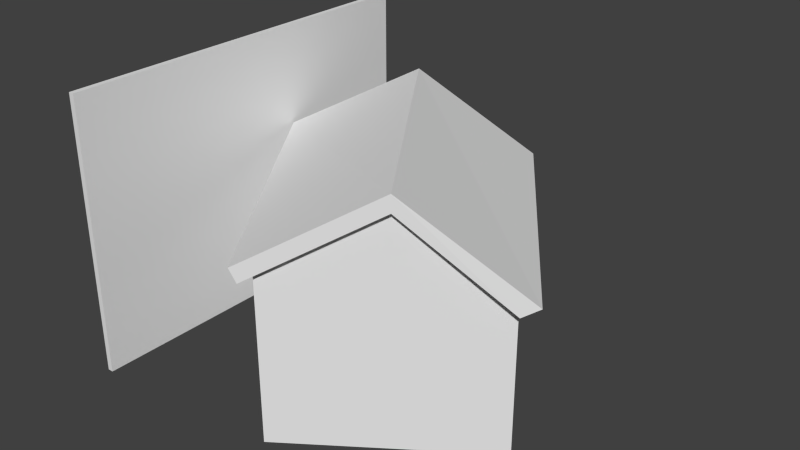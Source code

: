 # Source: workshop6.blend  (saved by Blender 2.66.0; exported with 4.5.12 LTS)
import bpy
from mathutils import Matrix  # noqa: F401  (used for matrix-valued properties, if any)

bpy.ops.wm.read_factory_settings(use_empty=True)
scene = bpy.context.scene
scene.name = 'Scene'

# ---- collections
col_collection_1 = bpy.data.collections.new('Collection 1'); scene.collection.children.link(col_collection_1)

# ---- world
world_world = bpy.data.worlds.new('World'); scene.world = world_world
world_world.color = (0.05088, 0.05088, 0.05088)
world_world.use_sun_shadow = False
world_world.sun_shadow_jitter_overblur = 0.0
world_world.cycles.sampling_method = 'MANUAL'
world_world.cycles.sample_map_resolution = 256

# ---- meshes
me_workshop_001 = bpy.data.meshes.new('workshop.001')
me_workshop_001.from_pydata([(-22.0, -27.5, 3.982), (-22.0, 27.5, 3.982), (18.87, 27.5, 0.3935), (18.08, -28.5, 0.9435), (-23.13, -27.5, 6.529), (-23.13, 27.5, 6.529), (21.13, 27.5, 1.869), (21.13, -28.5, 2.576), (0.0, 27.5, 17.63), (0.0, -27.5, 19.0), (0.0, 27.5, 14.63), (0.0, -27.5, 16.0), (-20.0, -26.0, -25.0), (-20.0, 26.0, -25.0), (18.0, 26.0, -25.0), (18.0, -26.0, -25.0), (-20.0, -26.0, 5.0), (-20.0, 26.0, 5.0), (18.0, 26.0, 1.0), (18.0, -26.0, 1.0), (0.0, 26.0, 14.63), (0.0, -26.0, 16.0)], [], [(4, 5, 1, 0), (6, 2, 10, 8), (6, 7, 3, 2), (3, 7, 9, 11), (11, 10, 2, 3), (9, 8, 5, 4), (7, 6, 8, 9), (0, 1, 10, 11), (9, 4, 0, 11), (5, 8, 10, 1), (16, 17, 13, 12), (17, 20, 18, 14, 13), (18, 19, 15, 14), (19, 21, 16, 12, 15), (12, 13, 14, 15), (21, 20, 17, 16), (19, 18, 20, 21)])
_uv = me_workshop_001.uv_layers.new(name='UVMap')
_uv.uv.foreach_set('vector', [0.954, 0.5013, 0.9524, 7.581e-05, 0.9772, 0.0, 0.9787, 0.5012, 0.857, 0.5019, 0.8804, 0.5097, 0.7496, 0.7071, 0.7225, 0.7101, 0.9787, 0.5012, 0.9802, 0.0, 1.0, 6.064e-05, 0.9985, 0.5012, 0.6483, 0.8996, 0.625, 0.9075, 0.4904, 0.6993, 0.5176, 0.7022, 0.492, 0.5019, 0.4904, 0.0007072, 0.7209, 0.0, 0.7225, 0.5012, 0.251, 0.5019, 0.2494, 0.0007346, 0.4889, 0.0, 0.4904, 0.5012, 0.2479, 0.0, 0.2494, 0.5012, 0.001537, 0.5019, 0.0, 0.0007605, 0.9524, 0.0007008, 0.9509, 0.5019, 0.7225, 0.5012, 0.724, 0.0, 0.4904, 0.6993, 0.626, 0.5019, 0.648, 0.5146, 0.5176, 0.7022, 0.858, 0.9074, 0.7225, 0.7101, 0.7496, 0.7071, 0.88, 0.8947, 0.5497, 0.8927, 0.5484, 0.447, 0.6723, 0.4467, 0.6736, 0.8923, 0.9992, 0.7048, 0.8275, 0.7985, 0.6736, 0.6695, 0.6743, 0.4467, 1.0, 0.4477, 0.1299, 0.4463, 0.1286, 0.0006836, 0.3514, 0.0, 0.3528, 0.4457, 0.0, 0.5758, 0.1539, 0.4467, 0.3256, 0.5405, 0.3264, 0.7976, 0.0006836, 0.7986, 0.6798, 0.0009992, 0.6784, 0.4467, 0.3528, 0.4457, 0.3541, 0.0, 0.3541, 0.8933, 0.3528, 0.4476, 0.5484, 0.447, 0.5497, 0.8927, 0.1286, 0.0006836, 0.1299, 0.4463, 0.001367, 0.4467, 0.0, 0.001078])
me_workshop_001.use_remesh_preserve_volume = False
me_workshop_001.use_remesh_preserve_attributes = False
me_workshop_001.use_mirror_vertex_groups = False
me_workshop_001.update()
me_cube = bpy.data.meshes.new('Cube')
me_cube.from_pydata([(-36.0, -36.0, -25.0), (-36.0, 36.0, -25.0), (-35.0, 36.0, -25.0), (-35.0, -36.0, -25.0), (-36.0, -36.0, 25.0), (-36.0, 36.0, 25.0), (-35.0, 36.0, 25.0), (-35.0, -36.0, 25.0)], [], [(4, 5, 1, 0), (5, 6, 2, 1), (6, 7, 3, 2), (7, 4, 0, 3), (0, 1, 2, 3), (7, 6, 5, 4)])
me_cube.use_remesh_preserve_volume = False
me_cube.use_remesh_preserve_attributes = False
me_cube.use_mirror_vertex_groups = False
me_cube.update()

# ---- objects
ob_roof = bpy.data.objects.new('roof', me_workshop_001)
ob_cube = bpy.data.objects.new('Cube', me_cube)

# ---- transforms, parenting, visibility, modifiers, constraints
ob_roof.location = (0.0, 0.0, 0.0)
ob_roof.rotation_euler = (0.0, 0.0, 0.6109)
ob_roof.lineart.crease_threshold = 0.0
ob_cube.location = (0.0, 0.0, 0.0)
ob_cube.lineart.crease_threshold = 0.0

# ---- collection membership
col_collection_1.objects.link(ob_roof)
col_collection_1.objects.link(ob_cube)

# ---- scene / render settings (as saved in the file)
scene.frame_start = 1; scene.frame_end = 250; scene.frame_set(35)
scene.render.engine = 'BLENDER_EEVEE_NEXT'
scene.render.image_settings.color_mode = 'RGB'
scene.render.image_settings.compression = 90
scene.render.resolution_percentage = 50
scene.render.dither_intensity = 0.0
scene.render.bake_margin = 2
scene.render.bake_bias = 0.0
scene.cycles.use_denoising = False
scene.cycles.samples = 10
scene.cycles.sampling_pattern = 'TABULATED_SOBOL'
scene.cycles.light_sampling_threshold = 0.0
scene.cycles.use_adaptive_sampling = False
scene.cycles.use_light_tree = False
scene.cycles.blur_glossy = 0.0
scene.cycles.volume_bounces = 1
scene.cycles.pixel_filter_type = 'GAUSSIAN'
scene.cycles.sample_clamp_indirect = 0.0
scene.view_settings.view_transform = 'Standard'
bpy.context.view_layer.update()

# ---- added for rendering (the .blend has no active camera and no usable light): camera, sun
cam_auto = bpy.data.cameras.new('AutoCamera')
cam_auto.lens = 50.0
cam_auto.sensor_width = 36.0
cam_auto.clip_end = 1824.46
ob_auto_camera = bpy.data.objects.new('AutoCamera', cam_auto)
scene.collection.objects.link(ob_auto_camera)
ob_auto_camera.location = (102.787, -125.057, 83.1666)
ob_auto_camera.rotation_euler = (1.09748, -7.21219e-08, 0.694738)
scene.camera = ob_auto_camera
light_auto_sun = bpy.data.lights.new('AutoSun', 'SUN')
light_auto_sun.energy = 3.0
light_auto_sun.angle = 0.0523599
ob_auto_sun = bpy.data.objects.new('AutoSun', light_auto_sun)
scene.collection.objects.link(ob_auto_sun)
ob_auto_sun.rotation_euler = (0.872665, 0.174533, 0.523599)
bpy.context.view_layer.update()
